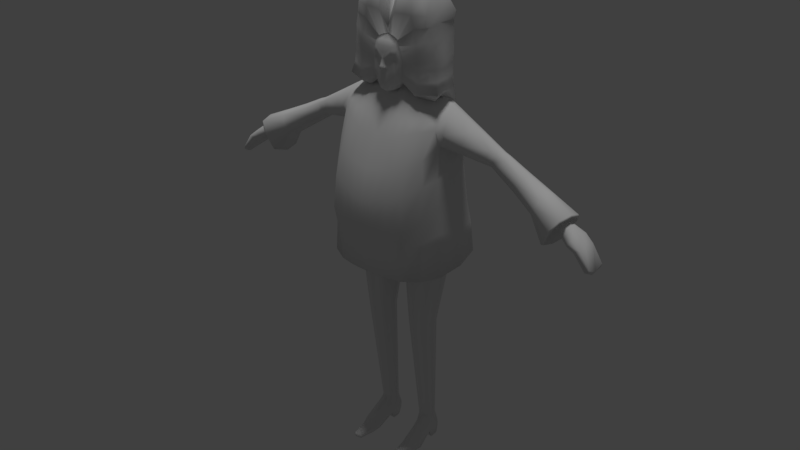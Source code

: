 # Source: radni.blend  (saved by Blender 2.79.0; exported with 4.5.12 LTS)
import bpy
from mathutils import Matrix  # noqa: F401  (used for matrix-valued properties, if any)

bpy.ops.wm.read_factory_settings(use_empty=True)
scene = bpy.context.scene
scene.name = 'Scene'

# ---- collections
col_collection_1 = bpy.data.collections.new('Collection 1'); scene.collection.children.link(col_collection_1)

# ---- materials (node trees are filled in below, after node groups)
mat_material = bpy.data.materials.new('Material')
mat_material.alpha_threshold = 0.0
mat_material.use_transparent_shadow = False
mat_material.roughness = 0.5
mat_material.line_color = (0.0, 0.0, 0.0, 1.0)

# ---- material node trees

# ---- world
world_world = bpy.data.worlds.new('World'); scene.world = world_world
world_world.color = (0.05088, 0.05088, 0.05088)
world_world.use_sun_shadow = False
world_world.sun_shadow_jitter_overblur = 0.0
world_world.cycles.sampling_method = 'MANUAL'

# ---- lights
light_sun = bpy.data.lights.new('Sun', 'SUN')
light_sun.transmission_factor = 0.0
light_sun.angle = 0.1993
light_sun.energy = 1.0
light_sun.shadow_buffer_clip_start = 0.5
light_sun.shadow_soft_size = 0.1
light_sun.shadow_cascade_max_distance = 1000.0

# ---- meshes
me_cube = bpy.data.meshes.new('Cube')
me_cube.from_pydata([(0.07185, 0.625, 0.03126), (0.1333, 0.001388, -0.0003751), (0.08369, 0.001388, 0.000222), (0.1393, 1.427, -0.06358), (0.0, 1.398, -0.07496), (0.2333, 1.474, 0.00854), (0.1349, 0.9765, -0.1222), (0.0, 0.9795, -0.1384), (0.2727, 0.964, -0.04231), (0.05686, 0.8689, -0.008237), (0.0, 0.8957, -0.04497), (0.1848, 0.9029, -0.002041), (0.1506, 0.625, 0.03566), (0.129, 0.1205, 0.008873), (0.08067, 0.1205, 0.008873), (0.0, 1.645, -0.03113), (0.1507, 1.643, 0.03405), (0.09314, 1.645, -0.01311), (0.4232, 1.416, 0.01062), (0.4475, 1.466, 0.01062), (0.7236, 1.262, 0.04227), (0.7425, 1.3, 0.04362), (0.8877, 1.14, 0.04131), (0.9049, 1.16, 0.03463), (0.848, 1.214, 0.01057), (0.8209, 1.191, 0.007645), (0.6297, 1.288, 0.003518), (0.664, 1.356, 0.001676), (0.0, 1.153, -0.1066), (0.2556, 1.202, -0.01506), (0.1376, 1.165, -0.09217), (0.06784, 0.6252, 0.1178), (0.1534, 0.006667, 0.1378), (0.08049, 0.004426, 0.1395), (0.1287, 1.524, -0.0514), (0.1567, 1.397, 0.265), (0.0, 1.368, 0.2971), (0.2333, 1.474, 0.1421), (0.1557, 0.9126, 0.2762), (0.0, 0.91, 0.2923), (0.2732, 0.929, 0.1748), (0.05091, 0.8672, 0.1242), (0.0, 0.8572, 0.1464), (0.1789, 0.9012, 0.1304), (0.1466, 0.6252, 0.1222), (0.129, 0.1205, 0.05754), (0.08067, 0.1205, 0.05754), (0.0, 1.639, 0.1575), (0.1507, 1.641, 0.09235), (0.09314, 1.64, 0.1395), (0.4232, 1.416, 0.0665), (0.4475, 1.466, 0.0665), (0.7196, 1.262, 0.0851), (0.7385, 1.301, 0.08644), (0.8806, 1.144, 0.1144), (0.8976, 1.158, 0.1121), (0.8537, 1.222, 0.1128), (0.8233, 1.202, 0.1041), (0.6247, 1.292, 0.09298), (0.6596, 1.359, 0.08938), (0.0, 1.119, 0.331), (0.254, 1.217, 0.1715), (0.1739, 1.156, 0.3009), (0.07747, 0.09145, 0.0001426), (0.1307, 0.09596, 0.0003106), (0.08505, 0.09023, 0.07886), (0.136, 0.09499, 0.07693), (0.129, 0.005639, 0.2585), (0.09233, 0.006048, 0.257), (0.09275, 0.01927, 0.2563), (0.1279, 0.01919, 0.2577), (0.0, 1.498, -0.06233), (0.2313, 1.527, -0.008546), (0.4354, 1.441, -0.0009509), (0.7339, 1.281, 0.03407), (0.9006, 1.145, 0.03596), (0.8307, 1.203, 0.0003443), (0.6431, 1.317, -0.01393), (0.1251, 1.516, 0.2263), (0.0, 1.472, 0.245), (0.2236, 1.537, 0.1569), (0.4354, 1.441, 0.07807), (0.7282, 1.281, 0.09464), (0.8905, 1.149, 0.1192), (0.8342, 1.217, 0.1159), (0.6443, 1.325, 0.1046), (0.7177, 1.254, 0.06341), (0.2632, 1.221, 0.07503), (0.2369, 1.447, 0.07533), (0.137, 0.001388, 0.04093), (0.139, 0.1205, 0.03321), (0.4525, 1.477, 0.03856), (0.1585, 1.642, 0.0632), (0.05353, 0.6251, 0.0736), (0.07065, 0.1205, 0.03321), (0.619, 1.273, 0.04856), (0.4182, 1.406, 0.03856), (0.6644, 1.374, 0.04102), (0.08049, 0.001388, 0.0416), (0.7444, 1.308, 0.06531), (0.2084, 0.9091, 0.06546), (0.2919, 0.9463, 0.06739), (0.8883, 1.131, 0.08846), (0.9078, 1.147, 0.08742), (0.8509, 1.229, 0.07116), (0.8197, 1.197, 0.05734), (0.02738, 0.861, 0.0567), (0.1649, 0.6251, 0.07982), (0.0, 0.8603, 0.0499), (0.06901, 0.09232, 0.03264), (0.8979, 1.133, 0.08979), (0.1074, 0.001388, -0.01249), (0.1915, 1.459, -0.02959), (0.211, 0.9707, -0.09137), (0.1221, 0.8863, -0.03257), (0.1121, 0.6249, 0.01555), (0.1048, 0.1205, -0.001207), (0.1282, 1.644, 0.007755), (0.2039, 1.188, -0.06338), (0.1154, 0.005546, 0.1395), (0.2066, 1.426, 0.2126), (0.224, 0.9186, 0.2393), (0.07036, 0.6491, 0.02735), (0.1064, 0.6252, 0.1379), (0.1048, 0.1205, 0.06762), (0.1282, 1.64, 0.1186), (0.2214, 1.19, 0.235), (0.1051, 0.1006, 0.09816), (0.104, 0.09345, -0.01456), (0.1107, 0.003192, 0.2581), (0.1113, 0.02567, 0.2567), (0.1775, 1.531, 0.196), (0.1726, 1.529, -0.02798), (0.1114, 0.001388, 0.04131), (0.0842, 1.408, -0.0772), (0.0842, 0.9729, -0.1345), (0.04231, 0.8947, -0.03627), (0.04897, 1.645, -0.02651), (0.08362, 1.154, -0.1042), (0.105, 1.386, 0.2845), (0.08995, 0.9107, 0.2883), (0.04626, 0.8671, 0.1485), (0.06163, 1.639, 0.1491), (0.1059, 1.134, 0.319), (0.0824, 1.497, 0.2405), (0.07794, 1.512, -0.06455), (0.01615, 0.8573, 0.05873), (0.0, 1.236, -0.09569), (0.2395, 1.345, -0.01093), (0.1391, 1.258, -0.08073), (0.0, 1.241, 0.3301), (0.2448, 1.346, 0.1682), (0.1675, 1.291, 0.2904), (0.2514, 1.349, 0.07364), (0.2188, 1.325, 0.2218), (0.2028, 1.297, -0.05661), (0.1003, 1.269, 0.31), (0.08093, 1.247, -0.0954), (0.1356, 1.062, -0.1126), (0.0, 1.062, -0.1285), (0.2677, 1.098, -0.02877), (0.1567, 1.043, 0.2904), (0.0, 1.015, 0.3111), (0.2633, 1.115, 0.1671), (0.2725, 1.108, 0.07068), (0.2217, 1.085, 0.2304), (0.209, 1.078, -0.0795), (0.1015, 1.031, 0.3012), (0.08519, 1.06, -0.1252), (0.0, 0.9336, -0.09039), (0.2198, 0.9271, -0.03144), (0.116, 0.934, -0.07756), (0.0, 0.8821, 0.2054), (0.2104, 0.9347, 0.1455), (0.107, 0.9034, 0.1863), (0.2317, 0.9367, 0.06409), (0.1799, 0.9175, 0.1686), (0.1284, 0.9188, -0.04987), (0.0514, 0.8903, 0.1975), (0.06326, 0.9354, -0.08783), (0.1361, 0.03005, 0.1852), (0.08586, 0.02659, 0.1841), (0.08414, -0.0002713, 0.1809), (0.1444, 0.0009564, 0.1818), (0.1112, -0.001723, 0.1809), (0.1098, 0.04056, 0.186), (0.076, 0.04233, -0.004087), (0.07856, 0.02479, 0.1481), (0.1341, 0.04226, -0.007867), (0.1534, 0.03101, 0.1474), (0.09135, 0.01266, 0.2564), (0.1292, 0.01225, 0.2582), (0.07778, 0.03709, 0.05892), (0.1417, 0.03866, 0.05904), (0.1114, 0.01167, 0.2627), (0.1074, 0.03552, -0.01604), (0.1447, 0.01559, 0.1827), (0.08323, 0.01294, 0.1822), (0.1359, 0.07583, 0.1179), (0.1402, 0.04515, 0.1556), (0.1099, 0.05098, 0.1613), (0.1489, 0.04702, 0.107), (0.1096, 0.03787, 0.05898), (0.1458, 0.02353, 0.0971), (0.07558, 0.06701, -0.006148), (0.1123, 0.02304, 0.09593), (0.07892, 0.02324, 0.0931), (0.08731, 0.04374, 0.1614), (0.07058, 0.06839, 0.03051), (0.106, 0.06376, -0.02082), (0.134, 0.06738, -0.005309), (0.1458, 0.0594, 0.0651), (0.141, 0.03978, 0.02636), (0.1374, 0.001602, 0.02091), (0.1428, 0.08971, 0.03332), (0.1425, 0.06209, 0.03207), (0.07897, 0.04438, 0.1009), (0.08538, 0.06758, 0.1094), (0.1318, 0.02416, 0.2214), (0.111, 0.001295, 0.2196), (0.1106, 0.03231, 0.2212), (0.08955, 0.02257, 0.2202), (0.08851, 0.003393, 0.219), (0.1363, 0.003767, 0.2202), (0.1366, 0.01393, 0.2204), (0.0882, 0.01288, 0.2194), (0.1065, 0.08127, 0.1264), (0.07957, 0.0012, 0.01858), (0.1097, 0.001388, 0.01779), (0.07471, 0.03797, 0.02485), (0.07499, 0.05579, 0.06745), (0.7912, 1.212, 0.01055), (0.8141, 1.246, 0.009593), (0.7919, 1.219, 0.1047), (0.8191, 1.251, 0.1097), (0.801, 1.237, 0.1172), (0.8023, 1.229, 0.001273), (0.8179, 1.258, 0.06346), (0.7877, 1.211, 0.05808), (0.1423, 2.0, -0.01627), (0.0, 1.959, -0.01737), (0.05845, 2.06, -0.03779), (0.0, 1.771, -0.09017), (0.1859, 1.801, 0.001632), (0.09576, 1.789, -0.06594), (0.0, 1.869, -0.06795), (0.1657, 1.92, -0.02018), (0.08453, 1.898, -0.05931), (0.0, 1.624, -0.09446), (0.1986, 1.662, 0.01246), (0.1112, 1.633, -0.06358), (0.1398, 2.002, 0.1405), (0.0, 1.939, 0.137), (0.05419, 2.071, 0.1458), (0.1969, 1.792, 0.1251), (0.06771, 1.784, 0.1619), (0.0, 1.875, 0.1634), (0.1724, 1.921, 0.1386), (0.04633, 1.857, 0.1634), (0.0, 1.659, 0.1913), (0.2148, 1.668, 0.1353), (0.0624, 1.698, 0.1631), (0.0, 1.765, 0.2057), (0.0641, 1.78, 0.1704), (0.0, 1.856, 0.1871), (0.04693, 1.843, 0.1781), (0.0, 1.671, 0.1986), (0.05635, 1.707, 0.1735), (0.2097, 1.682, 0.06159), (0.1381, 2.035, 0.07105), (0.06356, 2.091, 0.06097), (0.1748, 1.927, 0.06909), (0.0, 1.975, 0.05511), (0.2001, 1.791, 0.06854), (0.1174, 2.045, -0.03273), (0.1495, 1.782, -0.03628), (0.1317, 1.906, -0.04256), (0.161, 1.626, -0.04427), (0.09723, 2.045, 0.1421), (0.1361, 1.787, 0.1632), (0.1151, 1.909, 0.1566), (0.1356, 1.662, 0.1645), (0.09987, 2.079, 0.06306), (0.0259, 2.016, -0.0308), (0.04668, 1.777, -0.08821), (0.04161, 1.886, -0.07765), (0.05702, 1.622, -0.08315), (0.03929, 2.058, 0.1494), (0.025, 1.868, 0.1632), (0.04712, 1.678, 0.171), (0.02989, 1.769, 0.1874), (0.03207, 1.851, 0.1812), (0.03911, 1.688, 0.179), (0.04755, 2.082, 0.0505), (0.2326, 1.585, 0.005905), (0.0, 1.909, -0.0494), (0.1561, 1.585, 0.1641), (0.0681, 1.569, 0.2019), (0.0, 1.568, -0.05472), (0.1172, 1.59, -0.03834), (0.1677, 1.593, -0.01822), (0.0, 1.555, 0.2094), (0.108, 1.579, 0.1897), (0.2123, 1.587, 0.1207), (0.2318, 1.608, 0.05544), (0.06876, 1.578, -0.05192), (0.03898, 1.666, 0.1138), (0.03898, 1.669, 0.004206), (0.06742, 1.666, 0.09285), (0.06742, 1.668, 0.02513), (0.07828, 1.667, 0.05899), (0.05483, 1.666, 0.1056), (0.07549, 1.667, 0.07679), (0.0, 1.665, 0.1166), (0.05483, 1.669, 0.01239), (0.07549, 1.668, 0.04119), (0.0, 1.669, 0.001387), (0.173, 1.953, -0.02309), (0.07807, 1.976, -0.06402), (0.0, 1.902, 0.167), (0.1638, 1.963, 0.144), (0.07765, 1.964, 0.17), (0.1719, 1.966, 0.07362), (0.1084, 1.961, 0.1634), (0.1211, 1.977, -0.04555), (0.03678, 1.961, 0.1745), (0.03374, 1.944, -0.06621), (0.0, 1.688, -0.09286), (0.1898, 1.718, 0.01093), (0.1153, 1.699, -0.05606), (0.203, 1.715, 0.1275), (0.0669, 1.732, 0.1594), (0.0, 1.731, 0.1966), (0.06336, 1.735, 0.17), (0.2064, 1.718, 0.0704), (0.1343, 1.712, 0.1605), (0.1564, 1.697, -0.0363), (0.02477, 1.732, 0.1912), (0.05601, 1.695, -0.08641), (0.09317, 1.827, -0.06485), (0.0, 1.814, -0.08047), (0.1793, 1.842, -0.00584), (0.06108, 1.814, 0.165), (0.1869, 1.835, 0.1325), (0.05561, 1.817, 0.1761), (0.0, 1.809, 0.1988), (0.1878, 1.838, 0.06828), (0.1394, 1.823, 0.1647), (0.1439, 1.832, -0.03508), (0.03336, 1.818, 0.192), (0.04164, 1.817, -0.08518), (0.02773, 1.689, 0.02076), (0.01125, 1.69, 0.0165), (0.04625, 1.685, 0.0579), (0.04408, 1.685, 0.0428), (0.04181, 1.673, 0.1217), (0.03391, 1.693, 0.09437), (0.04383, 1.687, 0.07438), (0.0, 1.645, 0.1318), (0.03509, 1.658, 0.1284), (0.03579, 1.686, 0.03163), (0.0, 1.685, 0.01518), (0.05654, 1.554, -0.0858), (0.1676, 1.552, -0.0456), (0.1094, 1.644, 0.1407), (0.1797, 1.63, 0.1064), (0.04071, 1.664, 0.152), (0.1352, 1.539, -0.05068), (0.0, 1.554, -0.08621), (0.08997, 1.577, -0.06505), (0.1794, 1.644, 0.07277), (0.05561, 1.686, 0.1453), (0.0, 1.647, 0.1691), (0.0, 1.667, -0.01868), (0.07241, 1.676, 0.1185), (0.08714, 1.67, 0.003836), (0.1189, 1.669, 0.06504), (0.1103, 1.669, 0.0298), (0.0339, 1.67, -0.01618), (0.1078, 1.673, 0.09475), (0.0615, 1.671, -0.008613), (0.03492, 1.701, 0.1851), (0.05715, 1.737, 0.1802), (0.03069, 1.804, 0.1922), (0.0, 1.786, 0.1998), (0.0, 1.688, 0.2001), (0.05792, 1.779, 0.1761), (0.05002, 1.713, 0.1835), (0.04462, 1.794, 0.1864), (0.04966, 1.808, 0.1844), (0.0, 1.738, -0.09132), (0.1868, 1.766, 0.006091), (0.1984, 1.759, 0.1253), (0.01725, 1.741, 0.1928), (0.2029, 1.759, 0.07056), (0.1523, 1.748, -0.0353), (0.05122, 1.745, -0.08771), (0.106, 1.752, -0.06007), (0.06786, 1.762, 0.1602), (0.06545, 1.763, 0.1681), (0.135, 1.756, 0.1614), (0.02389, 1.753, 0.1913), (0.05892, 1.762, 0.176), (0.03358, 1.505, -0.06314), (0.03783, 1.403, -0.07582), (0.03076, 0.9787, -0.1368), (0.02381, 0.8934, -0.03932), (0.02637, 1.645, -0.02864), (0.03589, 1.154, -0.1062), (0.05618, 1.377, 0.2927), (0.04432, 0.9101, 0.2919), (0.01899, 0.8596, 0.1488), (0.03277, 1.639, 0.154), (0.05388, 1.125, 0.3268), (0.04371, 1.484, 0.2447), (0.008697, 0.8587, 0.05466), (0.03626, 1.239, -0.09491), (0.0505, 1.248, 0.3243), (0.03309, 1.061, -0.1276), (0.05338, 1.023, 0.3068), (0.02946, 0.9357, -0.09846), (0.02768, 0.8865, 0.2011), (0.01279, 2.02, 0.05094), (0.01395, 1.99, -0.0246), (0.02514, 1.774, -0.08911), (0.02241, 1.878, -0.07317), (0.03071, 1.623, -0.08837), (0.01231, 2.0, 0.1391), (0.01346, 1.871, 0.1633), (0.02534, 1.662, 0.1807), (0.007152, 1.766, 0.2016), (0.01435, 1.856, 0.1843), (0.01354, 1.675, 0.1959), (0.03532, 1.562, 0.2069), (0.03031, 1.573, -0.05318), (0.021, 1.666, 0.1151), (0.021, 1.669, 0.002905), (0.01817, 1.928, -0.05845), (0.01981, 1.933, 0.1711), (0.03017, 1.692, -0.08938), (0.008854, 1.729, 0.1963), (0.02243, 1.816, -0.08301), (0.01007, 1.812, 0.196), (0.006061, 1.688, 0.01589), (0.0189, 1.652, 0.13), (0.02261, 1.653, 0.1587), (0.03045, 1.554, -0.08599), (0.01826, 1.669, -0.01733), (0.003538, 1.786, 0.1983), (0.01451, 1.693, 0.1982), (0.02759, 1.742, -0.08937), (0.0072, 1.75, 0.2072), (0.0, 1.842, -0.0753), (0.1753, 1.879, -0.01173), (0.1828, 1.868, 0.1377), (0.0, 1.834, 0.1936), (0.1846, 1.874, 0.06937), (0.1382, 1.87, -0.03972), (0.04131, 1.852, -0.08259), (0.08888, 1.863, -0.06311), (0.05341, 1.835, 0.165), (0.0514, 1.83, 0.1776), (0.1308, 1.851, 0.1625), (0.03161, 1.832, 0.1869), (0.02195, 1.847, -0.07923), (0.01524, 1.834, 0.1902), (0.04152, 1.758, 0.1866), (0.01233, 1.72, 0.1966), (0.02927, 1.783, 0.185), (0.0, 1.752, 0.2103), (0.04549, 1.775, 0.1843), (0.0, 1.719, 0.1987), (0.01062, 1.77, 0.193), (0.01546, 1.756, 0.1923), (0.03923, 1.725, 0.1887), (0.02767, 1.721, 0.1907), (0.03634, 1.732, 0.19), (0.01955, 1.779, 0.1901), (0.03891, 1.783, 0.1813), (0.01034, 1.74, 0.195), (0.0, 1.739, 0.1958), (0.02956, 1.794, 0.1886), (0.04775, 1.736, 0.1861), (0.0446, 1.719, 0.186), (0.04898, 1.76, 0.1822), (0.008804, 1.768, 0.1975), (0.009301, 1.784, 0.1951), (0.01402, 1.709, 0.196), (0.04405, 1.795, 0.1841), (0.0, 1.744, 0.2082), (0.0518, 1.777, 0.1788), (0.03049, 1.711, 0.1893), (0.0, 1.707, 0.1985), (0.01246, 1.754, 0.2028), (0.007738, 1.744, 0.2052), (0.01376, 1.746, 0.2014), (0.0103, 1.743, 0.1961), (0.00858, 1.761, 0.2002), (0.01392, 1.756, 0.196), (0.006743, 1.758, 0.2047), (0.0, 1.742, 0.1968), (0.0, 1.76, 0.2089), (0.01472, 1.745, 0.1963), (0.01061, 1.759, 0.1956), (0.2609, 1.569, 0.006526), (0.2584, 1.466, 0.008814), (0.2584, 1.466, 0.1322), (0.2515, 1.525, 0.1465), (0.2582, 1.516, -0.007545), (0.2608, 1.441, 0.07049), (0.2609, 1.591, 0.05322), (0.2433, 1.571, 0.1135), (0.446, 1.402, 0.009838), (0.4719, 1.455, 0.009674), (0.4455, 1.402, 0.06942), (0.4758, 1.452, 0.0641), (0.4607, 1.428, 0.07803), (0.4591, 1.429, -0.002584), (0.4404, 1.391, 0.03966), (0.477, 1.467, 0.03943), (0.4204, 1.481, 0.01003), (0.4086, 1.453, 0.08801), (0.3953, 1.411, 0.0432), (0.4178, 1.482, 0.07333), (0.3993, 1.423, 0.01036), (0.3993, 1.423, 0.07604), (0.4096, 1.452, -0.001909), (0.4247, 1.493, 0.04069), (0.3199, 1.448, 0.009489), (0.3199, 1.448, 0.1076), (0.3243, 1.488, -0.005083), (0.3324, 1.548, 0.04774), (0.3306, 1.531, 0.008055), (0.3201, 1.493, 0.1209), (0.3196, 1.428, 0.05856), (0.3195, 1.532, 0.09597), (0.5518, 1.412, 0.005268), (0.5576, 1.406, 0.07089), (0.5482, 1.383, 0.08447), (0.5149, 1.342, 0.04337), (0.5226, 1.354, 0.007202), (0.5305, 1.352, 0.0781), (0.5421, 1.376, -0.007161), (0.5623, 1.423, 0.04364), (0.7622, 1.234, 0.03291), (0.7581, 1.235, 0.08603), (0.7738, 1.255, 0.02356), (0.7862, 1.286, 0.06165), (0.7838, 1.277, 0.03415), (0.7802, 1.278, 0.08785), (0.7678, 1.257, 0.09703), (0.7557, 1.226, 0.05924), (0.7763, 1.296, 0.005391), (0.7711, 1.303, -0.0006651), (0.7091, 1.181, -0.01122), (0.7003, 1.181, -0.01722), (0.7671, 1.308, 0.1163), (0.7613, 1.316, 0.1183), (0.6937, 1.2, 0.1205), (0.7029, 1.2, 0.1182), (0.7373, 1.254, -0.04397), (0.7442, 1.251, -0.03624), (0.7385, 1.27, 0.1321), (0.7309, 1.274, 0.1358), (0.6892, 1.174, 0.04678), (0.6989, 1.176, 0.04862), (0.7753, 1.324, 0.05818), (0.7801, 1.315, 0.06018), (0.7425, 1.25, 0.0399), (0.7386, 1.251, 0.08615), (0.7531, 1.269, 0.03143), (0.7641, 1.298, 0.06483), (0.7621, 1.289, 0.04113), (0.7583, 1.29, 0.08766), (0.7475, 1.271, 0.09604), (0.7366, 1.242, 0.06279), (0.0586, 0.8406, -0.003664), (0.1809, 0.8707, 0.002324), (0.05287, 0.8392, 0.1234), (0.1752, 0.8692, 0.1294), (0.2033, 0.8762, 0.06712), (0.03041, 0.8337, 0.05865), (0.1128, 0.8539, 0.1528), (0.1209, 0.856, -0.027), (0.1153, 0.8818, 0.1521), (0.06616, 0.6492, 0.1184), (0.05094, 0.6485, 0.07193), (0.1071, 0.6508, 0.1395), (0.154, 0.6525, 0.03193), (0.1498, 0.6525, 0.123), (0.1692, 0.6532, 0.0784), (0.1131, 0.6508, 0.01078), (0.1493, 0.595, 0.03407), (0.07237, 0.595, 0.02993), (0.1456, 0.5952, 0.1183), (0.0686, 0.5952, 0.1142), (0.1634, 0.5951, 0.07706), (0.05455, 0.5951, 0.0712), (0.1063, 0.5953, 0.1337), (0.1116, 0.595, 0.01455), (0.04049, 0.7427, 0.06517), (0.0594, 0.7459, 0.121), (0.06437, 0.7466, 0.01156), (0.1677, 0.7636, 0.01686), (0.1627, 0.7628, 0.1263), (0.1866, 0.7667, 0.07266), (0.1171, 0.7552, -0.008446), (0.11, 0.7542, 0.1463), (0.08031, 0.1406, 0.009765), (0.08015, 0.1406, 0.05994), (0.06997, 0.1406, 0.03482), (0.1049, 0.1406, 0.07042), (0.1299, 0.1406, 0.009941), (0.1297, 0.1406, 0.06012), (0.1401, 0.1406, 0.03506), (0.1051, 0.1406, -0.0005386), (0.1308, 0.1611, 0.01103), (0.1304, 0.1611, 0.06274), (0.1411, 0.1611, 0.03696), (0.1054, 0.1611, 0.0001408), (0.07996, 0.1611, 0.01067), (0.07963, 0.1611, 0.06238), (0.06927, 0.1611, 0.03645), (0.105, 0.1611, 0.07327), (0.1354, 0.2695, 0.01679), (0.1401, 0.378, 0.02255), (0.1447, 0.4865, 0.02831), (0.1342, 0.2696, 0.07663), (0.138, 0.3781, 0.09053), (0.1418, 0.4867, 0.1044), (0.1467, 0.2696, 0.04698), (0.1523, 0.3781, 0.05701), (0.1578, 0.4866, 0.06703), (0.107, 0.2695, 0.003744), (0.1085, 0.378, 0.007347), (0.1101, 0.4865, 0.01095), (0.07427, 0.4865, 0.02512), (0.07616, 0.378, 0.0203), (0.07806, 0.2696, 0.01549), (0.07136, 0.4867, 0.1012), (0.07412, 0.3782, 0.08828), (0.07688, 0.2696, 0.07533), (0.05823, 0.4866, 0.06252), (0.06191, 0.3781, 0.05383), (0.06559, 0.2696, 0.04514), (0.106, 0.4867, 0.1186), (0.1056, 0.3782, 0.1035), (0.1053, 0.2696, 0.08838)], [(387, 267)], [(155, 112, 5, 148), (157, 134, 3, 149), (179, 135, 6, 171), (177, 113, 8, 170), (583, 114, 11, 577), (599, 115, 12, 592), (128, 116, 13, 64), (132, 300, 294, 72), (145, 305, 299, 34), (526, 520, 19, 73), (27, 97, 566, 553), (76, 24, 23, 75), (236, 232, 24, 76), (561, 552, 21, 74), (542, 536, 27, 77), (168, 138, 30, 158), (166, 118, 29, 160), (154, 151, 37, 120), (156, 152, 35, 139), (178, 174, 38, 140), (176, 173, 40, 121), (115, 591, 588, 12), (598, 594, 44, 123), (127, 66, 45, 124), (131, 80, 303, 296), (144, 78, 302, 297), (521, 81, 51, 523), (97, 59, 557, 566), (84, 83, 55, 56), (235, 84, 56, 234), (562, 82, 53, 556), (538, 85, 59, 537), (167, 161, 62, 143), (165, 163, 61, 126), (153, 151, 61, 87), (203, 193, 211, 201), (92, 48, 303, 304), (597, 595, 31, 93), (86, 52, 559, 565), (509, 506, 37, 88), (543, 537, 59, 97), (189, 32, 203, 201), (85, 563, 557, 59), (175, 173, 43, 100), (518, 514, 50, 96), (109, 65, 46, 94), (164, 163, 40, 101), (110, 83, 54, 102), (104, 56, 55, 103), (575, 569, 52, 86), (581, 578, 41, 106), (237, 234, 56, 104), (590, 589, 44, 107), (102, 54, 57, 105), (415, 411, 42, 108), (559, 52, 82, 562), (614, 613, 45, 90), (65, 217, 226, 127), (182, 222, 225, 197), (220, 130, 70, 218), (195, 209, 210, 188), (194, 191, 70, 130), (225, 190, 69, 221), (219, 129, 68, 222), (224, 191, 67, 223), (103, 55, 83, 110), (541, 58, 85, 538), (564, 558, 58, 95), (233, 57, 84, 235), (57, 54, 83, 84), (58, 558, 563, 85), (525, 50, 81, 521), (139, 35, 78, 144), (120, 37, 80, 131), (540, 542, 77, 26), (555, 564, 95, 26), (231, 236, 76, 25), (25, 76, 75, 22), (26, 77, 560, 555), (524, 526, 73, 18), (134, 145, 34, 3), (112, 132, 72, 5), (23, 103, 110, 75), (13, 90, 214, 64), (186, 229, 208, 204), (612, 614, 90, 13), (20, 86, 565, 554), (406, 415, 108, 10), (22, 102, 105, 25), (588, 590, 107, 12), (232, 237, 104, 24), (576, 581, 106, 9), (568, 575, 86, 20), (24, 104, 103, 23), (75, 110, 102, 22), (160, 164, 101, 8), (63, 109, 94, 14), (512, 518, 96, 18), (170, 175, 100, 11), (77, 27, 553, 560), (111, 228, 227, 2), (536, 543, 97, 27), (505, 509, 88, 5), (567, 556, 53, 99), (593, 597, 93, 0), (16, 92, 304, 294), (188, 212, 213, 1), (148, 153, 87, 29), (554, 561, 74, 20), (1, 213, 228, 111), (3, 34, 132, 112), (35, 120, 131, 78), (223, 67, 129, 219), (190, 194, 130, 69), (186, 204, 209, 195), (221, 69, 130, 220), (200, 185, 180, 199), (161, 165, 126, 62), (78, 131, 296, 302), (65, 127, 124, 46), (595, 598, 123, 31), (578, 582, 584, 41), (174, 176, 121, 38), (152, 154, 120, 35), (158, 30, 118, 166), (34, 299, 300, 132), (63, 14, 116, 128), (593, 0, 115, 599), (576, 9, 114, 583), (171, 6, 113, 177), (149, 3, 112, 155), (9, 106, 146, 136), (404, 403, 145, 134), (409, 139, 144, 414), (106, 41, 141, 146), (419, 167, 143, 413), (414, 144, 297, 433), (421, 178, 140, 410), (417, 156, 139, 409), (418, 408, 138, 168), (403, 434, 305, 145), (420, 405, 135, 179), (416, 404, 134, 157), (408, 416, 157, 138), (413, 143, 156, 417), (30, 149, 155, 118), (62, 126, 154, 152), (5, 88, 153, 148), (88, 37, 151, 153), (143, 62, 152, 156), (126, 61, 151, 154), (138, 157, 149, 30), (118, 155, 148, 29), (405, 418, 168, 135), (410, 140, 167, 419), (6, 158, 166, 113), (38, 121, 165, 161), (29, 87, 164, 160), (87, 61, 163, 164), (121, 40, 163, 165), (140, 38, 161, 167), (113, 166, 160, 8), (135, 168, 158, 6), (171, 177, 136, 179), (411, 141, 178, 421), (9, 136, 177, 114), (8, 101, 175, 170), (101, 40, 173, 175), (123, 44, 589, 587), (141, 174, 178), (114, 177, 170, 11), (32, 183, 184, 119), (189, 196, 183, 32), (119, 184, 182, 33), (187, 197, 181, 207), (127, 226, 198, 66), (33, 182, 197, 187), (226, 217, 207, 200), (2, 186, 195, 111), (68, 129, 194, 190), (64, 214, 215, 210), (2, 227, 229, 186), (218, 70, 191, 224), (222, 68, 190, 225), (129, 67, 191, 194), (111, 195, 188, 1), (199, 180, 196, 189), (187, 216, 206, 33), (192, 98, 133, 202), (32, 119, 205, 203), (133, 89, 193, 202), (119, 33, 206, 205), (189, 201, 198, 199), (206, 192, 202, 205), (205, 202, 193, 203), (207, 181, 185, 200), (208, 109, 63, 204), (204, 63, 128, 209), (209, 128, 64, 210), (211, 193, 212, 215), (66, 214, 90, 45), (212, 188, 210, 215), (208, 230, 65, 109), (214, 66, 211, 215), (212, 193, 89, 213), (180, 218, 224, 196), (181, 221, 220, 185), (183, 223, 219, 184), (196, 224, 223, 183), (184, 219, 222, 182), (197, 225, 221, 181), (185, 220, 218, 180), (187, 207, 217, 216), (226, 200, 199, 198), (201, 211, 66, 198), (213, 89, 133, 228), (228, 133, 98, 227), (227, 98, 192, 229), (217, 65, 230, 216), (230, 192, 206, 216), (208, 229, 192, 230), (25, 105, 238, 231), (548, 547, 237, 232), (544, 546, 236, 231), (545, 233, 235, 550), (547, 549, 234, 237), (105, 57, 233, 238), (550, 235, 234, 549), (546, 548, 232, 236), (324, 274, 239, 317), (326, 283, 241, 318), (396, 284, 244, 397), (395, 275, 243, 391), (458, 285, 247, 459), (457, 276, 246, 453), (323, 320, 251, 278), (325, 321, 253, 287), (331, 333, 267, 261), (400, 392, 254, 279), (429, 432, 266, 259), (462, 454, 257, 280), (282, 278, 251, 269), (322, 320, 257, 271), (293, 287, 253, 270), (346, 343, 254, 273), (334, 330, 260, 268), (401, 466, 470, 290), (463, 461, 265, 291), (288, 291, 265, 258), (342, 344, 263, 255), (328, 334, 268, 249), (341, 346, 273, 243), (283, 293, 270, 241), (317, 322, 271, 246), (274, 282, 269, 239), (241, 270, 282, 274), (270, 253, 278, 282), (460, 462, 280, 258), (398, 400, 279, 255), (321, 323, 278, 253), (459, 247, 276, 457), (397, 244, 275, 395), (318, 241, 274, 324), (423, 422, 293, 283), (428, 431, 291, 288), (465, 463, 291, 431), (451, 493, 497, 499), (422, 427, 287, 293), (261, 267, 292, 289), (438, 325, 287, 427), (464, 425, 285, 458), (450, 424, 284, 396), (437, 423, 283, 326), (296, 303, 48, 125), (433, 297, 142, 412), (434, 298, 15, 407), (520, 527, 91, 19), (294, 300, 117, 16), (92, 16, 315, 310), (300, 299, 17, 117), (297, 302, 49, 142), (117, 17, 314, 309), (527, 523, 51, 91), (302, 296, 125, 49), (299, 305, 137, 17), (412, 142, 306, 435), (425, 437, 326, 285), (428, 288, 325, 438), (407, 15, 316, 436), (258, 280, 323, 321), (247, 318, 324, 276), (142, 49, 311, 306), (17, 137, 307, 314), (48, 92, 310, 312), (125, 48, 312, 308), (49, 125, 308, 311), (16, 117, 309, 315), (239, 269, 322, 317), (269, 251, 320, 322), (288, 258, 321, 325), (280, 257, 320, 323), (285, 326, 318, 247), (276, 324, 317, 246), (426, 439, 338, 286), (432, 292, 381, 449), (250, 329, 336, 277), (261, 281, 335, 331), (391, 394, 334, 328), (292, 267, 333, 382, 387, 381), (394, 392, 330, 334), (281, 260, 330, 335), (398, 399, 333, 331), (277, 336, 328, 249), (286, 338, 329, 250), (424, 441, 350, 284), (430, 485, 486, 448), (244, 339, 348, 275), (255, 279, 347, 342), (453, 456, 346, 341), (460, 461, 344, 342), (290, 470, 478, 468), (456, 454, 343, 346), (279, 254, 343, 347), (275, 348, 341, 243), (284, 350, 339, 244), (312, 357, 356, 308), (310, 353, 357, 312), (436, 316, 361, 443), (311, 355, 359, 306), (309, 314, 351, 360), (314, 307, 352, 351), (315, 354, 353, 310), (308, 356, 355, 311), (435, 444, 358, 313), (446, 362, 378, 447), (369, 367, 375, 380), (371, 366, 359, 355), (367, 363, 377, 375), (370, 365, 379, 376), (445, 372, 358, 444), (365, 364, 374, 379), (364, 371, 355, 374), (376, 353, 354, 377), (362, 369, 380, 378), (286, 250, 369, 362), (249, 268, 370, 363), (281, 261, 371, 364), (260, 281, 364, 365), (429, 259, 372, 445), (268, 260, 365, 370), (277, 249, 363, 367), (261, 289, 366, 371), (250, 277, 367, 369), (426, 286, 362, 446), (447, 378, 352, 443), (374, 355, 356), (376, 379, 357, 353), (380, 375, 360, 351), (377, 363, 370, 376), (378, 380, 351, 352), (379, 374, 356, 357), (375, 377, 354, 360), (315, 309, 360, 354), (381, 387, 483, 491), (448, 383, 349, 442), (402, 382, 333, 399), (449, 381, 491, 487), (263, 344, 389, 386), (389, 344, 349, 383), (386, 402, 399, 263), (255, 263, 399, 398), (273, 254, 392, 394), (243, 273, 394, 391), (439, 450, 396, 338), (440, 337, 393, 479), (329, 397, 395, 336), (331, 335, 400, 398), (337, 476, 466, 401), (335, 330, 392, 400), (336, 395, 391, 328), (338, 396, 397, 329), (478, 470, 490, 488), (327, 390, 450, 439), (385, 449, 487, 492), (384, 448, 442, 345), (373, 447, 443, 361), (248, 426, 446, 368), (289, 429, 445, 366), (366, 445, 444, 359), (368, 446, 447, 373), (306, 359, 444, 435), (307, 436, 443, 352), (262, 430, 448, 384), (242, 340, 441, 424), (266, 432, 449, 385), (248, 327, 439, 426), (137, 407, 436, 307), (256, 428, 438, 319), (245, 295, 437, 425), (47, 412, 435, 313), (305, 434, 407, 137), (301, 433, 412, 47), (295, 240, 423, 437), (390, 242, 424, 450), (452, 245, 425, 464), (319, 438, 427, 252), (272, 252, 427, 422), (455, 465, 431, 264), (256, 264, 431, 428), (240, 272, 422, 423), (289, 292, 432, 429), (42, 411, 421, 172), (420, 406, 10, 169), (39, 410, 419, 162), (7, 159, 418, 405), (60, 413, 417, 150), (28, 147, 416, 408), (147, 4, 404, 416), (169, 7, 405, 420), (71, 298, 434, 403), (159, 28, 408, 418), (150, 417, 409, 36), (172, 421, 410, 39), (79, 414, 433, 301), (162, 419, 413, 60), (36, 409, 414, 79), (4, 71, 403, 404), (136, 146, 415, 406), (146, 141, 411, 415), (345, 442, 465, 455), (340, 452, 464, 441), (271, 257, 454, 456), (258, 265, 461, 460), (246, 271, 456, 453), (441, 464, 458, 350), (442, 349, 463, 465), (339, 459, 457, 348), (342, 347, 462, 460), (349, 344, 461, 463), (347, 343, 454, 462), (348, 457, 453, 341), (350, 458, 459, 339), (470, 466, 484, 490), (466, 476, 482, 484), (332, 440, 479, 480), (471, 467, 440, 332), (474, 483, 482, 476), (472, 473, 401, 290), (467, 475, 337, 440), (468, 478, 488, 481), (475, 474, 476, 337), (262, 501, 499, 430), (448, 486, 481, 383), (473, 393, 337, 401), (477, 472, 290, 468), (480, 479, 496, 500), (479, 393, 502, 496), (484, 482, 382, 402), (481, 488, 389, 383), (485, 497, 503, 472), (488, 490, 386, 389), (492, 487, 467, 471), (489, 494, 451, 469), (486, 485, 472, 477), (487, 491, 475, 467), (490, 484, 402, 386), (482, 483, 387, 382), (481, 486, 477, 468), (494, 495, 493, 451), (491, 483, 474, 475), (495, 502, 498, 493), (499, 501, 469, 451), (500, 496, 494, 489), (498, 503, 497, 493), (496, 502, 495, 494), (498, 502, 393, 473), (499, 497, 485, 430), (472, 503, 498, 473), (304, 303, 511, 510), (294, 304, 510, 504), (528, 534, 509, 505), (5, 72, 508, 505), (37, 506, 507, 80), (534, 529, 506, 509), (80, 507, 511, 303), (72, 294, 504, 508), (19, 91, 519, 513), (540, 539, 518, 512), (18, 73, 517, 512), (50, 514, 516, 81), (539, 541, 514, 518), (91, 51, 515, 519), (81, 516, 515, 51), (73, 19, 513, 517), (96, 50, 525, 522), (18, 96, 522, 524), (531, 535, 523, 527), (532, 531, 527, 520), (528, 530, 526, 524), (529, 525, 521, 533), (533, 521, 523, 535), (530, 532, 520, 526), (508, 504, 532, 530), (507, 533, 535, 511), (506, 529, 533, 507), (505, 508, 530, 528), (504, 510, 531, 532), (510, 511, 535, 531), (522, 525, 529, 534), (524, 522, 534, 528), (95, 58, 541, 539), (26, 95, 539, 540), (513, 519, 543, 536), (512, 517, 542, 540), (514, 541, 538, 516), (519, 515, 537, 543), (516, 538, 537, 515), (517, 513, 536, 542), (570, 572, 548, 546), (574, 550, 549, 573), (571, 573, 549, 547), (569, 545, 550, 574), (568, 570, 546, 544), (572, 571, 547, 548), (231, 238, 551, 544), (238, 233, 545, 551), (561, 554, 555, 560), (563, 558, 559, 562), (565, 559, 558, 564), (567, 552, 553, 566), (552, 561, 560, 553), (557, 563, 562, 556), (554, 565, 564, 555), (556, 567, 566, 557), (552, 567, 99, 21), (21, 99, 571, 572), (20, 74, 570, 568), (52, 569, 574, 82), (99, 53, 573, 571), (82, 574, 573, 53), (74, 21, 572, 570), (544, 551, 575, 568), (551, 545, 569, 575), (602, 576, 583, 606), (601, 607, 582, 578), (602, 600, 581, 576), (11, 100, 580, 577), (100, 43, 579, 580), (600, 601, 578, 581), (607, 604, 579, 582), (606, 583, 577, 603), (41, 584, 174, 141), (579, 43, 584, 582), (174, 584, 43, 176), (406, 420, 179, 136), (93, 31, 585, 586), (176, 43, 173), (0, 93, 586, 122), (31, 123, 587, 585), (0, 122, 591, 115), (603, 605, 590, 588), (605, 604, 589, 590), (636, 593, 599, 635), (639, 645, 598, 595), (636, 642, 597, 593), (12, 107, 596, 592), (107, 44, 594, 596), (642, 639, 595, 597), (645, 629, 594, 598), (635, 599, 592, 626), (580, 579, 604, 605), (577, 580, 605, 603), (591, 606, 603, 588), (587, 589, 604, 607), (586, 585, 601, 600), (122, 586, 600, 602), (585, 587, 607, 601), (122, 602, 606, 591), (116, 615, 612, 13), (124, 45, 613, 611), (94, 46, 609, 610), (14, 94, 610, 608), (46, 124, 611, 609), (14, 608, 615, 116), (616, 618, 614, 612), (618, 617, 613, 614), (630, 627, 617, 618), (624, 630, 618, 616), (615, 619, 616, 612), (611, 613, 617, 623), (610, 609, 621, 622), (608, 610, 622, 620), (609, 611, 623, 621), (608, 620, 619, 615), (592, 596, 632, 626), (626, 632, 631, 625), (625, 631, 630, 624), (596, 594, 629, 632), (632, 629, 628, 631), (631, 628, 627, 630), (619, 633, 624, 616), (633, 634, 625, 624), (634, 635, 626, 625), (623, 617, 627, 647), (647, 627, 628, 646), (646, 628, 629, 645), (622, 621, 641, 644), (644, 641, 640, 643), (643, 640, 639, 642), (620, 622, 644, 638), (638, 644, 643, 637), (637, 643, 642, 636), (621, 623, 647, 641), (641, 647, 646, 640), (640, 646, 645, 639), (620, 638, 633, 619), (638, 637, 634, 633), (637, 636, 635, 634)])
me_cube.polygons.foreach_set('use_smooth', [True] * 618)
me_cube.materials.append(mat_material)
me_cube.use_remesh_preserve_volume = False
me_cube.use_remesh_preserve_attributes = False
me_cube.use_mirror_vertex_groups = False
me_cube.update()

# ---- objects
ob_sun = bpy.data.objects.new('Sun', light_sun)
ob_cube = bpy.data.objects.new('Cube', me_cube)

# ---- transforms, parenting, visibility, modifiers, constraints
ob_sun.location = (-0.01222, 0.0, -0.005993)
ob_sun.lineart.crease_threshold = 0.0
ob_cube.location = (0.0, 0.0, 0.0)
ob_cube.rotation_euler = (1.571, -0.0, 0.0)
ob_cube.lock_rotations_4d = False
ob_cube.empty_display_type = 'ARROWS'
ob_cube.lineart.crease_threshold = 0.0
_m = ob_cube.modifiers.new('Mirror', 'MIRROR')
_m.use_clip = True

# ---- collection membership
col_collection_1.objects.link(ob_sun)
col_collection_1.objects.link(ob_cube)

# ---- scene / render settings (as saved in the file)
scene.frame_start = 1; scene.frame_end = 250; scene.frame_set(1)
scene.render.engine = 'BLENDER_EEVEE_NEXT'
scene.render.resolution_percentage = 50
scene.render.dither_intensity = 0.0
scene.cycles.use_denoising = False
scene.cycles.samples = 128
scene.cycles.sampling_pattern = 'TABULATED_SOBOL'
scene.cycles.use_adaptive_sampling = False
scene.cycles.use_light_tree = False
scene.cycles.blur_glossy = 0.0
scene.cycles.sample_clamp_indirect = 0.0
scene.view_settings.view_transform = 'Standard'
bpy.context.view_layer.update()

# ---- added for rendering (the .blend has no active camera): camera
cam_auto = bpy.data.cameras.new('AutoCamera')
cam_auto.lens = 50.0
cam_auto.sensor_width = 36.0
cam_auto.clip_end = 1000.0
ob_auto_camera = bpy.data.objects.new('AutoCamera', cam_auto)
scene.collection.objects.link(ob_auto_camera)
ob_auto_camera.location = (2.59964, -3.2159, 3.12417)
ob_auto_camera.rotation_euler = (1.09748, -7.21219e-08, 0.694738)
scene.camera = ob_auto_camera
bpy.context.view_layer.update()
